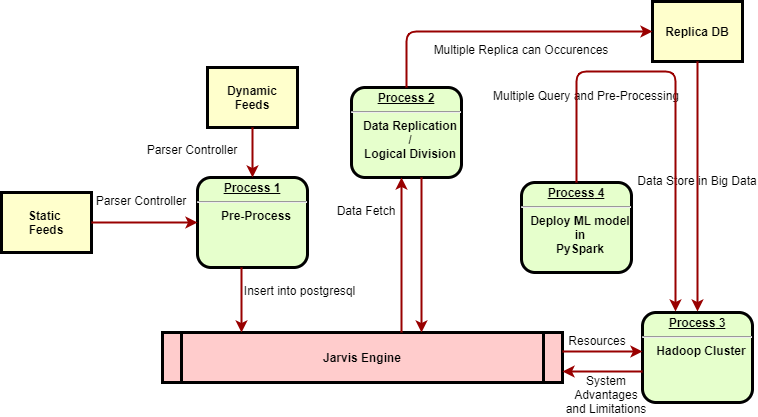

The diagram above was exported from draw.io. Its source (the exported page's mxGraphModel, read from the mxfile embedded in the PNG):
<mxGraphModel dx="782" dy="411" grid="1" gridSize="10" guides="1" tooltips="1" connect="1" arrows="1" fold="1" page="1" pageScale="1" pageWidth="826" pageHeight="1169" background="none" math="0" shadow="0">
  <root>
    <mxCell id="0" />
    <mxCell id="1" parent="0" />
    <mxCell id="2" value="&lt;p style=&quot;margin: 0px ; margin-top: 4px ; text-align: center ; text-decoration: underline&quot;&gt;&lt;strong&gt;Process 1&lt;br&gt;&lt;/strong&gt;&lt;/p&gt;&lt;hr&gt;&lt;p style=&quot;margin: 0px ; margin-left: 8px&quot;&gt;Pre-Process&lt;/p&gt;" style="verticalAlign=middle;align=center;overflow=fill;fontSize=12;fontFamily=Helvetica;html=1;rounded=1;fontStyle=1;strokeWidth=3;fillColor=#E6FFCC" parent="1" vertex="1">
      <mxGeometry x="236" y="236" width="110" height="90" as="geometry" />
    </mxCell>
    <mxCell id="3" value="Dynamic&#10;Feeds" style="whiteSpace=wrap;align=center;verticalAlign=middle;fontStyle=1;strokeWidth=3;fillColor=#FFFFCC" parent="1" vertex="1">
      <mxGeometry x="246" y="126" width="90" height="60" as="geometry" />
    </mxCell>
    <mxCell id="4" value="Static &#10;Feeds" style="whiteSpace=wrap;align=center;verticalAlign=middle;fontStyle=1;strokeWidth=3;fillColor=#FFFFCC" parent="1" vertex="1">
      <mxGeometry x="40" y="251" width="90" height="60" as="geometry" />
    </mxCell>
    <mxCell id="5" value="Jarvis Engine" style="shape=process;whiteSpace=wrap;align=center;verticalAlign=middle;size=0.0475;fontStyle=1;strokeWidth=3;fillColor=#FFCCCC" parent="1" vertex="1">
      <mxGeometry x="200.99999999999991" y="391" width="400" height="50" as="geometry" />
    </mxCell>
    <mxCell id="6" value="&lt;p style=&quot;margin: 0px ; margin-top: 4px ; text-align: center ; text-decoration: underline&quot;&gt;&lt;strong&gt;Process 2&lt;br&gt;&lt;/strong&gt;&lt;/p&gt;&lt;hr&gt;&lt;p style=&quot;margin: 0px ; margin-left: 8px&quot;&gt;Data Replication&lt;/p&gt;&lt;p style=&quot;margin: 0px ; margin-left: 8px&quot;&gt;/&lt;/p&gt;&lt;p style=&quot;margin: 0px ; margin-left: 8px&quot;&gt;Logical Division&lt;/p&gt;" style="verticalAlign=middle;align=center;overflow=fill;fontSize=12;fontFamily=Helvetica;html=1;rounded=1;fontStyle=1;strokeWidth=3;fillColor=#E6FFCC" parent="1" vertex="1">
      <mxGeometry x="390" y="146" width="110" height="90" as="geometry" />
    </mxCell>
    <mxCell id="7" value="&lt;p style=&quot;margin: 0px ; margin-top: 4px ; text-align: center ; text-decoration: underline&quot;&gt;&lt;strong&gt;&lt;strong&gt;Process&lt;/strong&gt; 3&lt;br&gt;&lt;/strong&gt;&lt;/p&gt;&lt;hr&gt;&lt;p style=&quot;margin: 0px ; margin-left: 8px&quot;&gt;Hadoop Cluster&lt;/p&gt;" style="verticalAlign=middle;align=center;overflow=fill;fontSize=12;fontFamily=Helvetica;html=1;rounded=1;fontStyle=1;strokeWidth=3;fillColor=#E6FFCC" parent="1" vertex="1">
      <mxGeometry x="681" y="371" width="110" height="90" as="geometry" />
    </mxCell>
    <mxCell id="8" value="&lt;p style=&quot;margin: 0px ; margin-top: 4px ; text-align: center ; text-decoration: underline&quot;&gt;&lt;strong&gt;&lt;strong&gt;Process&lt;/strong&gt; 4&lt;br&gt;&lt;/strong&gt;&lt;/p&gt;&lt;hr&gt;&lt;p style=&quot;margin: 0px ; margin-left: 8px&quot;&gt;Deploy ML model&lt;/p&gt;&lt;p style=&quot;margin: 0px ; margin-left: 8px&quot;&gt;in&lt;/p&gt;&lt;p style=&quot;margin: 0px ; margin-left: 8px&quot;&gt;PySpark&lt;/p&gt;&lt;p style=&quot;margin: 0px ; margin-left: 8px&quot;&gt;&lt;br&gt;&lt;/p&gt;" style="verticalAlign=middle;align=center;overflow=fill;fontSize=12;fontFamily=Helvetica;html=1;rounded=1;fontStyle=1;strokeWidth=3;fillColor=#E6FFCC" parent="1" vertex="1">
      <mxGeometry x="560" y="241" width="110" height="90" as="geometry" />
    </mxCell>
    <mxCell id="12" value="Replica DB" style="whiteSpace=wrap;align=center;verticalAlign=middle;fontStyle=1;strokeWidth=3;fillColor=#FFFFCC" parent="1" vertex="1">
      <mxGeometry x="691" y="60.00000000000002" width="90" height="60" as="geometry" />
    </mxCell>
    <mxCell id="36" value="" style="edgeStyle=none;noEdgeStyle=1;strokeColor=#990000;strokeWidth=2" parent="1" source="3" target="2" edge="1">
      <mxGeometry width="100" height="100" relative="1" as="geometry">
        <mxPoint x="20" y="250" as="sourcePoint" />
        <mxPoint x="120" y="150" as="targetPoint" />
      </mxGeometry>
    </mxCell>
    <mxCell id="37" value="" style="edgeStyle=none;noEdgeStyle=1;strokeColor=#990000;strokeWidth=2" parent="1" source="4" target="2" edge="1">
      <mxGeometry width="100" height="100" relative="1" as="geometry">
        <mxPoint x="280" y="190" as="sourcePoint" />
        <mxPoint x="380" y="90" as="targetPoint" />
      </mxGeometry>
    </mxCell>
    <mxCell id="52" value="Parser Controller" style="text;spacingTop=-5;align=center" parent="1" vertex="1">
      <mxGeometry x="165" y="251" width="30" height="20" as="geometry" />
    </mxCell>
    <mxCell id="53" value="Parser Controller" style="text;spacingTop=-5;align=center" parent="1" vertex="1">
      <mxGeometry x="216" y="200" width="30" height="20" as="geometry" />
    </mxCell>
    <mxCell id="56" value="" style="edgeStyle=elbowEdgeStyle;elbow=horizontal;strokeColor=#990000;strokeWidth=2" parent="1" source="2" target="5" edge="1">
      <mxGeometry width="100" height="100" relative="1" as="geometry">
        <mxPoint x="50" y="500" as="sourcePoint" />
        <mxPoint x="150" y="400" as="targetPoint" />
        <Array as="points">
          <mxPoint x="280" y="360" />
        </Array>
      </mxGeometry>
    </mxCell>
    <mxCell id="57" value="Insert into postgresql&#10;" style="text;spacingTop=-5;align=center" parent="1" vertex="1">
      <mxGeometry x="323.5" y="341" width="30" height="20" as="geometry" />
    </mxCell>
    <mxCell id="58" value="" style="edgeStyle=elbowEdgeStyle;elbow=horizontal;strokeColor=#990000;strokeWidth=2" parent="1" source="5" target="6" edge="1">
      <mxGeometry width="100" height="100" relative="1" as="geometry">
        <mxPoint x="380" y="370" as="sourcePoint" />
        <mxPoint x="480" y="270" as="targetPoint" />
        <Array as="points">
          <mxPoint x="440" y="310" />
        </Array>
      </mxGeometry>
    </mxCell>
    <mxCell id="59" value="" style="edgeStyle=elbowEdgeStyle;elbow=horizontal;strokeColor=#990000;strokeWidth=2" parent="1" source="6" target="5" edge="1">
      <mxGeometry width="100" height="100" relative="1" as="geometry">
        <mxPoint x="350" y="370" as="sourcePoint" />
        <mxPoint x="450" y="270" as="targetPoint" />
        <Array as="points">
          <mxPoint x="460" y="320" />
        </Array>
      </mxGeometry>
    </mxCell>
    <mxCell id="61" value="Data Fetch" style="text;spacingTop=-5;align=center" parent="1" vertex="1">
      <mxGeometry x="390.0000000000002" y="261.00000000000006" width="30" height="20" as="geometry" />
    </mxCell>
    <mxCell id="62" value="Multiple Replica can Occurences" style="text;spacingTop=-5;align=center" parent="1" vertex="1">
      <mxGeometry x="545.0000000000001" y="100.00000000000003" width="30" height="20" as="geometry" />
    </mxCell>
    <mxCell id="63" value="Multiple Query and Pre-Processing" style="text;spacingTop=-5;align=center" parent="1" vertex="1">
      <mxGeometry x="610" y="146.0000000000001" width="30" height="20" as="geometry" />
    </mxCell>
    <mxCell id="64" value="Data Store in Big Data" style="text;spacingTop=-5;align=center" parent="1" vertex="1">
      <mxGeometry x="721.0000000000001" y="231.0000000000001" width="30" height="20" as="geometry" />
    </mxCell>
    <mxCell id="65" value="" style="edgeStyle=elbowEdgeStyle;elbow=horizontal;strokeColor=#990000;strokeWidth=2" parent="1" source="6" target="12" edge="1">
      <mxGeometry width="100" height="100" relative="1" as="geometry">
        <mxPoint x="260" y="180.0000000000001" as="sourcePoint" />
        <mxPoint x="360" y="80.00000000000011" as="targetPoint" />
        <Array as="points">
          <mxPoint x="445" y="140" />
        </Array>
      </mxGeometry>
    </mxCell>
    <mxCell id="66" value="" style="edgeStyle=elbowEdgeStyle;elbow=vertical;strokeColor=#990000;strokeWidth=2" parent="1" source="8" edge="1">
      <mxGeometry width="100" height="100" relative="1" as="geometry">
        <mxPoint x="530" y="250" as="sourcePoint" />
        <mxPoint x="714" y="370" as="targetPoint" />
        <Array as="points">
          <mxPoint x="714" y="130" />
        </Array>
      </mxGeometry>
    </mxCell>
    <mxCell id="67" value="" style="edgeStyle=elbowEdgeStyle;elbow=horizontal;strokeColor=#990000;strokeWidth=2;exitX=0.5;exitY=1;exitDx=0;exitDy=0;" parent="1" source="12" edge="1">
      <mxGeometry width="100" height="100" relative="1" as="geometry">
        <mxPoint x="660.0000000000002" y="360" as="sourcePoint" />
        <mxPoint x="736" y="370" as="targetPoint" />
        <Array as="points">
          <mxPoint x="736" y="220" />
        </Array>
      </mxGeometry>
    </mxCell>
    <mxCell id="72" value="" style="edgeStyle=elbowEdgeStyle;elbow=vertical;strokeColor=#990000;strokeWidth=2" parent="1" source="5" target="7" edge="1">
      <mxGeometry width="100" height="100" relative="1" as="geometry">
        <mxPoint x="500" y="500" as="sourcePoint" />
        <mxPoint x="600" y="400" as="targetPoint" />
        <Array as="points">
          <mxPoint x="650" y="410" />
        </Array>
      </mxGeometry>
    </mxCell>
    <mxCell id="73" value="" style="edgeStyle=elbowEdgeStyle;elbow=vertical;strokeColor=#990000;strokeWidth=2" parent="1" source="7" target="5" edge="1">
      <mxGeometry width="100" height="100" relative="1" as="geometry">
        <mxPoint x="460" y="500" as="sourcePoint" />
        <mxPoint x="560" y="400" as="targetPoint" />
        <Array as="points">
          <mxPoint x="650" y="430" />
        </Array>
      </mxGeometry>
    </mxCell>
    <mxCell id="74" value="Resources" style="text;spacingTop=-5;align=center" parent="1" vertex="1">
      <mxGeometry x="621" y="390.99999999999994" width="30" height="20" as="geometry" />
    </mxCell>
    <mxCell id="75" value="System &#10;Advantages &#10;and Limitations" style="text;spacingTop=-5;align=center" parent="1" vertex="1">
      <mxGeometry x="630" y="431.0000000000001" width="30" height="20" as="geometry" />
    </mxCell>
  </root>
</mxGraphModel>